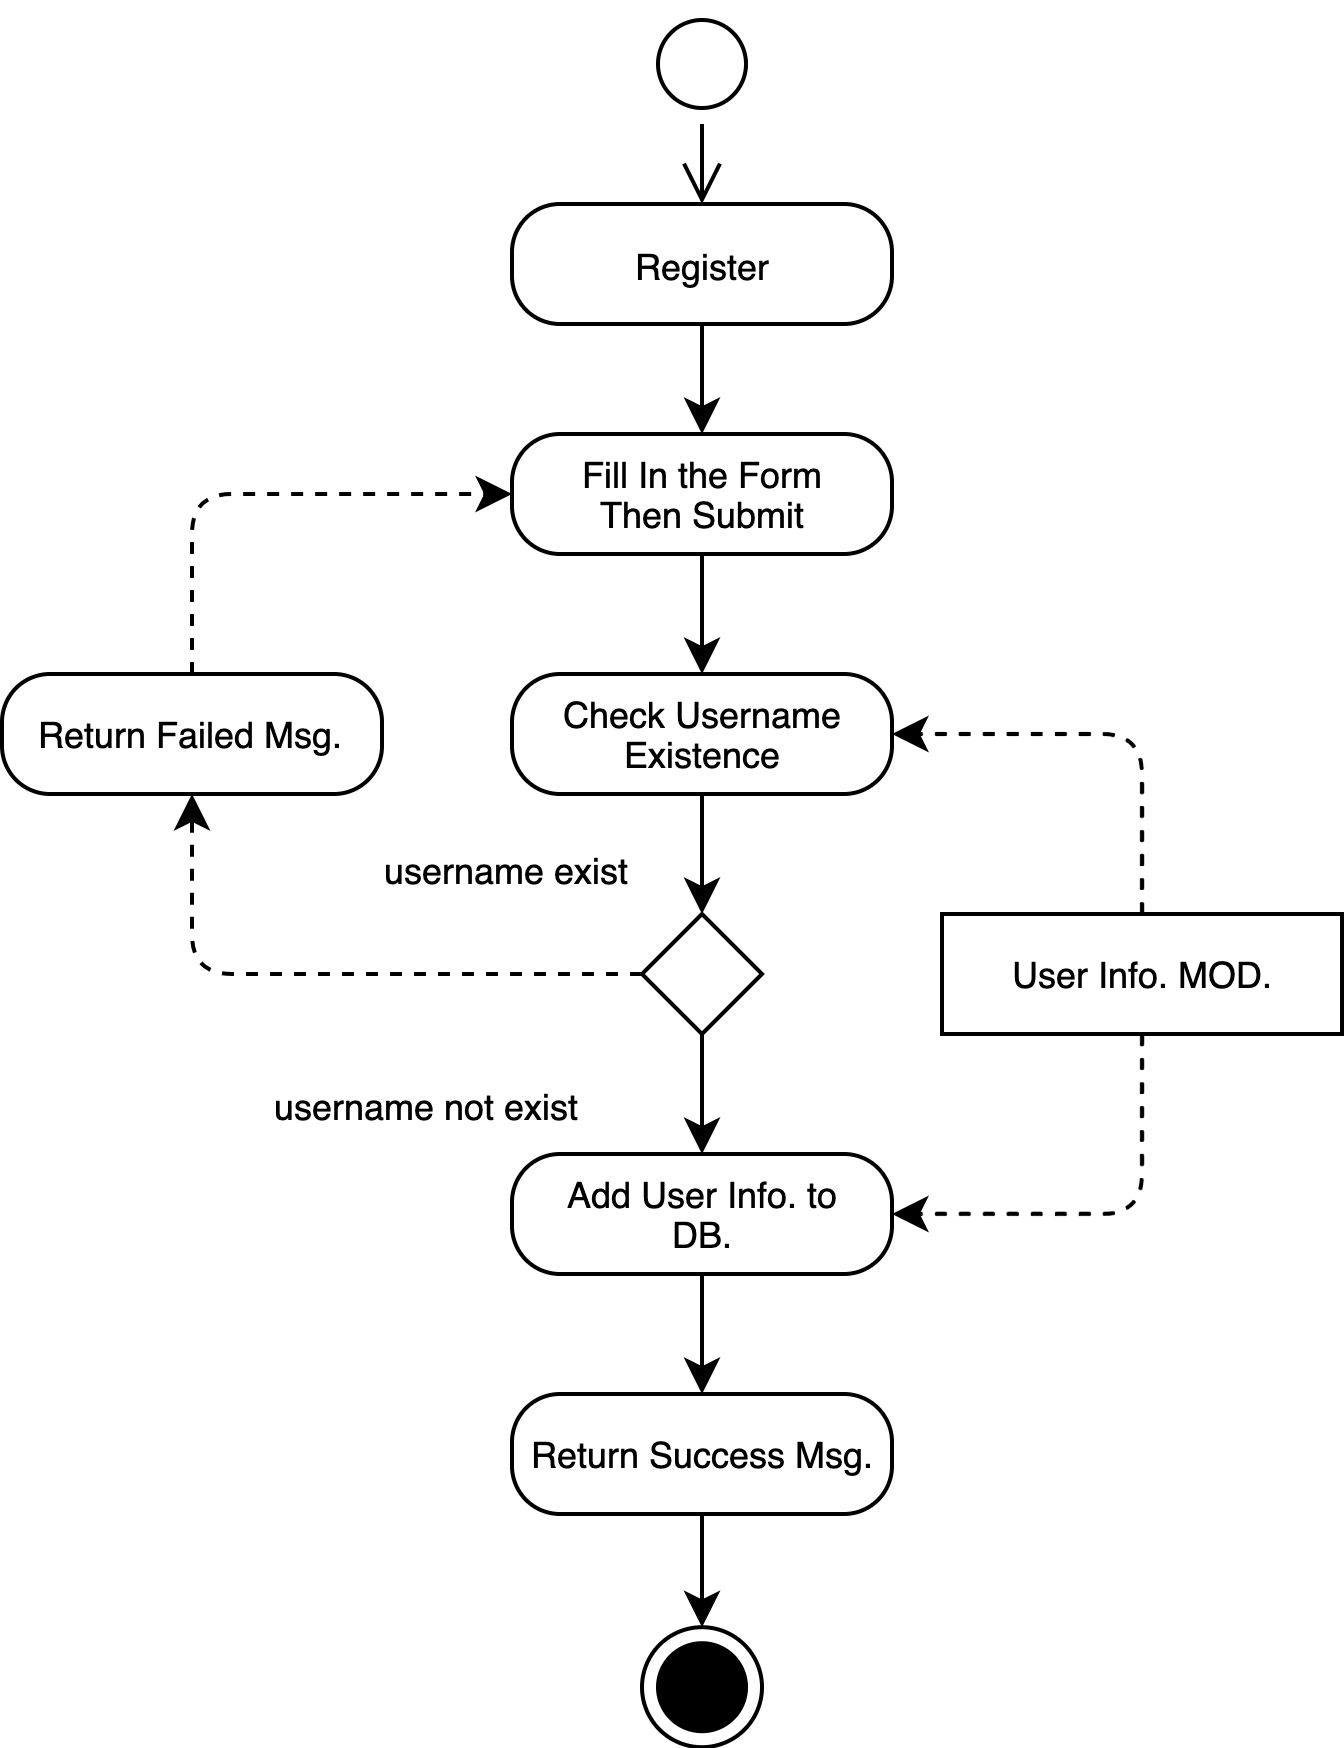

The diagram above was exported from draw.io. Its source (the exported page's mxGraphModel, read from the mxfile embedded in the PNG):
<mxGraphModel dx="2068" dy="672" grid="1" gridSize="10" guides="1" tooltips="1" connect="1" arrows="1" fold="1" page="1" pageScale="1" pageWidth="1169" pageHeight="827" math="0" shadow="0">
  <root>
    <mxCell id="0" />
    <mxCell id="1" parent="0" />
    <mxCell id="2" value="" style="ellipse;html=1;shape=startState;fontSize=9;" vertex="1" parent="1">
      <mxGeometry x="-945" y="92.5" width="30" height="30" as="geometry" />
    </mxCell>
    <mxCell id="3" value="" style="edgeStyle=orthogonalEdgeStyle;html=1;verticalAlign=bottom;endArrow=open;endSize=8;rounded=0;entryX=0.5;entryY=0;entryDx=0;entryDy=0;fontSize=9;" edge="1" source="2" target="4" parent="1">
      <mxGeometry relative="1" as="geometry">
        <mxPoint x="-930" y="142.5" as="targetPoint" />
      </mxGeometry>
    </mxCell>
    <mxCell id="4" value="Register" style="rounded=1;whiteSpace=wrap;html=1;arcSize=40;fontSize=9;" vertex="1" parent="1">
      <mxGeometry x="-977.5" y="142.5" width="95" height="30" as="geometry" />
    </mxCell>
    <mxCell id="5" value="" style="edgeStyle=orthogonalEdgeStyle;html=1;verticalAlign=bottom;endArrow=classic;endSize=6;rounded=0;endFill=1;entryX=0.5;entryY=0;entryDx=0;entryDy=0;strokeWidth=1;fontSize=9;" edge="1" source="4" target="16" parent="1">
      <mxGeometry relative="1" as="geometry">
        <mxPoint x="-930" y="202.5" as="targetPoint" />
      </mxGeometry>
    </mxCell>
    <mxCell id="6" style="edgeStyle=orthogonalEdgeStyle;orthogonalLoop=1;jettySize=auto;html=1;exitX=0.5;exitY=0;exitDx=0;exitDy=0;entryX=1;entryY=0.5;entryDx=0;entryDy=0;rounded=1;strokeWidth=1;endSize=6;fontSize=9;dashed=1;" edge="1" source="8" target="20" parent="1">
      <mxGeometry relative="1" as="geometry">
        <mxPoint x="-1100" y="342.5" as="targetPoint" />
      </mxGeometry>
    </mxCell>
    <mxCell id="7" style="edgeStyle=orthogonalEdgeStyle;rounded=1;jumpSize=6;orthogonalLoop=1;jettySize=auto;html=1;exitX=0.5;exitY=1;exitDx=0;exitDy=0;entryX=1;entryY=0.5;entryDx=0;entryDy=0;fontSize=9;endArrow=classic;endFill=1;startSize=10;endSize=6;strokeWidth=1;dashed=1;" edge="1" source="8" target="22" parent="1">
      <mxGeometry relative="1" as="geometry" />
    </mxCell>
    <mxCell id="8" value="User Info. MOD." style="html=1;align=center;verticalAlign=middle;rounded=0;absoluteArcSize=1;arcSize=10;dashed=0;fontSize=9;" vertex="1" parent="1">
      <mxGeometry x="-870" y="320" width="100" height="30" as="geometry" />
    </mxCell>
    <mxCell id="9" value="" style="ellipse;html=1;shape=endState;fontSize=9;fillColor=#000000;" vertex="1" parent="1">
      <mxGeometry x="-945" y="498.3" width="30" height="30" as="geometry" />
    </mxCell>
    <mxCell id="10" style="edgeStyle=orthogonalEdgeStyle;curved=0;rounded=1;sketch=0;orthogonalLoop=1;jettySize=auto;html=1;exitX=0;exitY=0.5;exitDx=0;exitDy=0;entryX=0.5;entryY=1;entryDx=0;entryDy=0;strokeWidth=1;endSize=6;fontSize=9;dashed=1;" edge="1" source="14" target="18" parent="1">
      <mxGeometry relative="1" as="geometry">
        <mxPoint x="-1072" y="367.5" as="targetPoint" />
      </mxGeometry>
    </mxCell>
    <mxCell id="11" value="username exist" style="edgeLabel;html=1;align=center;verticalAlign=middle;resizable=0;points=[];fontSize=9;" vertex="1" connectable="0" parent="10">
      <mxGeometry x="-0.6582" y="1" relative="1" as="geometry">
        <mxPoint x="-8" y="-28" as="offset" />
      </mxGeometry>
    </mxCell>
    <mxCell id="12" style="edgeStyle=orthogonalEdgeStyle;rounded=1;sketch=0;orthogonalLoop=1;jettySize=auto;html=1;exitX=0.5;exitY=1;exitDx=0;exitDy=0;endArrow=classic;endFill=1;entryX=0.5;entryY=0;entryDx=0;entryDy=0;fontSize=9;" edge="1" source="14" target="22" parent="1">
      <mxGeometry relative="1" as="geometry">
        <mxPoint x="-930" y="396.5" as="targetPoint" />
      </mxGeometry>
    </mxCell>
    <mxCell id="13" value="username not exist" style="edgeLabel;html=1;align=center;verticalAlign=middle;resizable=0;points=[];fontSize=9;" vertex="1" connectable="0" parent="12">
      <mxGeometry x="-0.6615" y="-2" relative="1" as="geometry">
        <mxPoint x="-68" y="12" as="offset" />
      </mxGeometry>
    </mxCell>
    <mxCell id="14" value="" style="rhombus;rounded=0;sketch=0;fontSize=9;" vertex="1" parent="1">
      <mxGeometry x="-945" y="320" width="30" height="30" as="geometry" />
    </mxCell>
    <mxCell id="15" style="edgeStyle=orthogonalEdgeStyle;rounded=0;jumpSize=6;orthogonalLoop=1;jettySize=auto;html=1;exitX=0.5;exitY=1;exitDx=0;exitDy=0;entryX=0.5;entryY=0;entryDx=0;entryDy=0;fontSize=9;endArrow=classic;endFill=1;startSize=10;endSize=6;strokeWidth=1;" edge="1" source="16" target="20" parent="1">
      <mxGeometry relative="1" as="geometry">
        <mxPoint x="-930" y="267.5" as="targetPoint" />
      </mxGeometry>
    </mxCell>
    <mxCell id="16" value="Fill In the Form&lt;br style=&quot;font-size: 9px;&quot;&gt;Then Submit" style="rounded=1;whiteSpace=wrap;html=1;arcSize=40;fontSize=9;" vertex="1" parent="1">
      <mxGeometry x="-977.5" y="200" width="95" height="30" as="geometry" />
    </mxCell>
    <mxCell id="17" style="edgeStyle=orthogonalEdgeStyle;rounded=1;jumpSize=6;orthogonalLoop=1;jettySize=auto;html=1;exitX=0.5;exitY=0;exitDx=0;exitDy=0;entryX=0;entryY=0.5;entryDx=0;entryDy=0;fontSize=9;endArrow=classic;endFill=1;startSize=10;endSize=6;strokeWidth=1;dashed=1;" edge="1" source="18" target="16" parent="1">
      <mxGeometry relative="1" as="geometry" />
    </mxCell>
    <mxCell id="18" value="Return Failed Msg." style="rounded=1;whiteSpace=wrap;html=1;arcSize=40;fontSize=9;" vertex="1" parent="1">
      <mxGeometry x="-1105" y="260" width="95" height="30" as="geometry" />
    </mxCell>
    <mxCell id="19" style="edgeStyle=orthogonalEdgeStyle;rounded=1;jumpSize=6;orthogonalLoop=1;jettySize=auto;html=1;exitX=0.5;exitY=1;exitDx=0;exitDy=0;entryX=0.5;entryY=0;entryDx=0;entryDy=0;fontSize=9;endArrow=classic;endFill=1;startSize=10;endSize=6;strokeWidth=1;" edge="1" source="20" target="14" parent="1">
      <mxGeometry relative="1" as="geometry" />
    </mxCell>
    <mxCell id="20" value="Check Username&lt;br style=&quot;font-size: 9px;&quot;&gt;Existence" style="rounded=1;whiteSpace=wrap;html=1;arcSize=40;fontSize=9;" vertex="1" parent="1">
      <mxGeometry x="-977.5" y="260" width="95" height="30" as="geometry" />
    </mxCell>
    <mxCell id="21" style="edgeStyle=orthogonalEdgeStyle;rounded=1;jumpSize=6;orthogonalLoop=1;jettySize=auto;html=1;exitX=0.5;exitY=1;exitDx=0;exitDy=0;entryX=0.5;entryY=0;entryDx=0;entryDy=0;fontSize=9;endArrow=classic;endFill=1;startSize=10;endSize=6;strokeWidth=1;" edge="1" source="22" target="24" parent="1">
      <mxGeometry relative="1" as="geometry" />
    </mxCell>
    <mxCell id="22" value="Add User Info. to&lt;br style=&quot;font-size: 9px;&quot;&gt;DB." style="rounded=1;whiteSpace=wrap;html=1;arcSize=40;fontSize=9;" vertex="1" parent="1">
      <mxGeometry x="-977.5" y="380" width="95" height="30" as="geometry" />
    </mxCell>
    <mxCell id="23" style="edgeStyle=orthogonalEdgeStyle;rounded=1;jumpSize=6;orthogonalLoop=1;jettySize=auto;html=1;exitX=0.5;exitY=1;exitDx=0;exitDy=0;entryX=0.5;entryY=0;entryDx=0;entryDy=0;fontSize=9;endArrow=classic;endFill=1;startSize=10;endSize=6;strokeWidth=1;" edge="1" source="24" target="9" parent="1">
      <mxGeometry relative="1" as="geometry" />
    </mxCell>
    <mxCell id="24" value="Return Success Msg." style="rounded=1;whiteSpace=wrap;html=1;arcSize=40;fontSize=9;" vertex="1" parent="1">
      <mxGeometry x="-977.5" y="440" width="95" height="30" as="geometry" />
    </mxCell>
  </root>
</mxGraphModel>